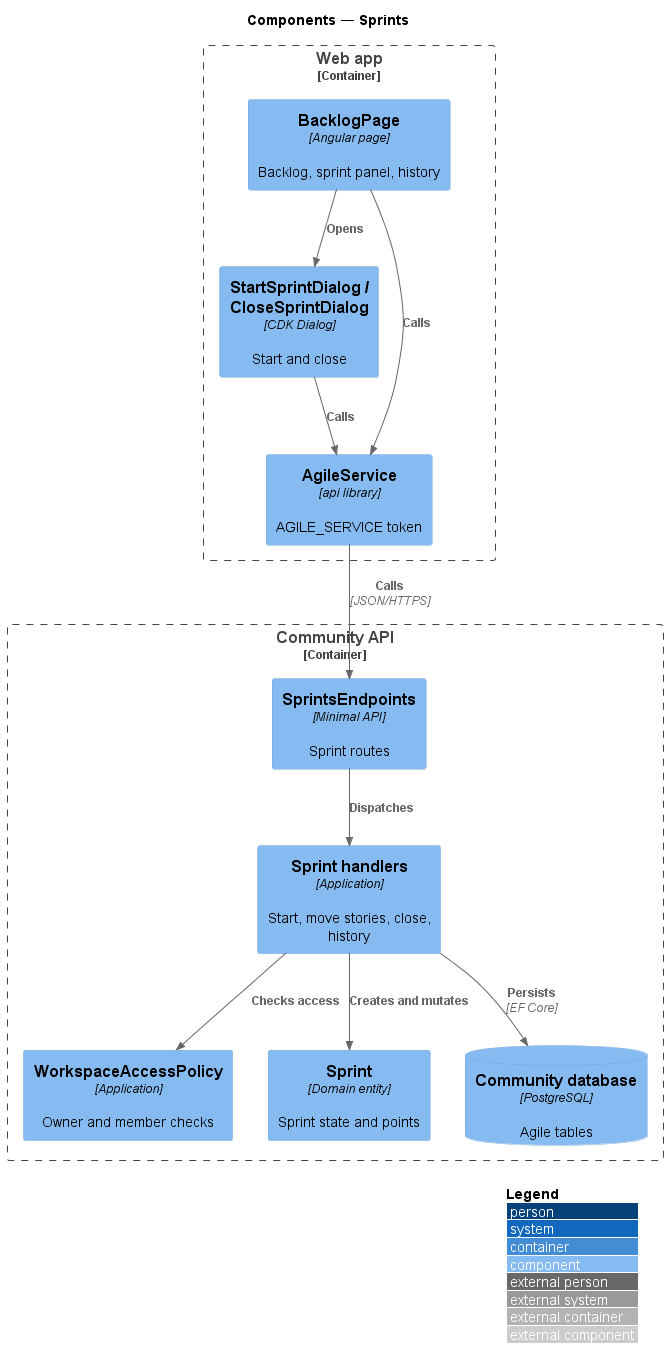

The diagram above was rendered by PlantUML. Its source (embedded in the PNG):
@startuml
!include <C4/C4_Component>
LAYOUT_WITH_LEGEND()
title Components — Sprints

Container_Boundary(web, "Web app") {
  Component(page, "BacklogPage", "Angular page", "Backlog, sprint panel, history")
  Component(dlg, "StartSprintDialog / CloseSprintDialog", "CDK Dialog", "Start and close")
  Component(svc, "AgileService", "api library", "AGILE_SERVICE token")
}
Container_Boundary(api, "Community API") {
  Component(ep, "SprintsEndpoints", "Minimal API", "Sprint routes")
  Component(h, "Sprint handlers", "Application", "Start, move stories, close, history")
  Component(pol, "WorkspaceAccessPolicy", "Application", "Owner and member checks")
  Component(ent, "Sprint", "Domain entity", "Sprint state and points")
  ComponentDb(db, "Community database", "PostgreSQL", "Agile tables")
}

Rel(page, dlg, "Opens")
Rel(page, svc, "Calls")
Rel(dlg, svc, "Calls")
Rel(svc, ep, "Calls", "JSON/HTTPS")
Rel(ep, h, "Dispatches")
Rel(h, pol, "Checks access")
Rel(h, ent, "Creates and mutates")
Rel(h, db, "Persists", "EF Core")
@enduml